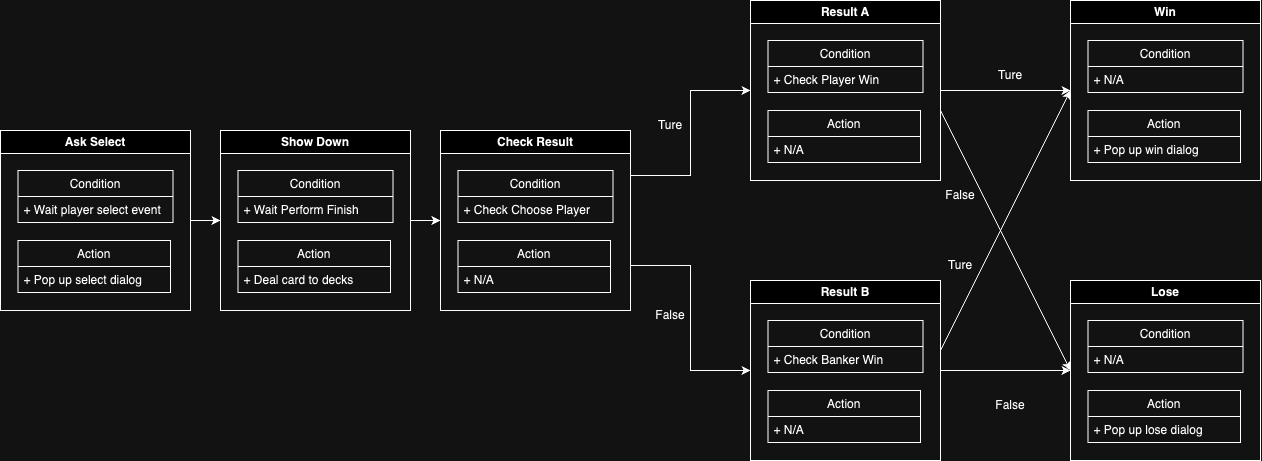

The diagram above was exported from draw.io. Its source (the exported page's mxGraphModel, read from the mxfile embedded in the PNG):
<mxGraphModel dx="3443" dy="1131" grid="1" gridSize="10" guides="1" tooltips="1" connect="1" arrows="1" fold="1" page="1" pageScale="1" pageWidth="827" pageHeight="1169" math="0" shadow="0">
  <root>
    <mxCell id="0" />
    <mxCell id="1" parent="0" />
    <mxCell id="ralRvlAfeul05IrGrf3v-1" style="edgeStyle=orthogonalEdgeStyle;rounded=0;orthogonalLoop=1;jettySize=auto;html=1;exitX=1;exitY=0.5;exitDx=0;exitDy=0;" parent="1" source="ralRvlAfeul05IrGrf3v-2" edge="1">
      <mxGeometry relative="1" as="geometry">
        <mxPoint x="-730" y="250" as="targetPoint" />
      </mxGeometry>
    </mxCell>
    <mxCell id="ralRvlAfeul05IrGrf3v-2" value="Ask Select" style="swimlane;whiteSpace=wrap;html=1;" parent="1" vertex="1">
      <mxGeometry x="-950" y="160" width="190" height="180" as="geometry" />
    </mxCell>
    <mxCell id="ESBGUAEr50nzE7Fanz8p-1" value="Condition" style="swimlane;fontStyle=0;childLayout=stackLayout;horizontal=1;startSize=26;fillColor=none;horizontalStack=0;resizeParent=1;resizeParentMax=0;resizeLast=0;collapsible=1;marginBottom=0;" parent="ralRvlAfeul05IrGrf3v-2" vertex="1">
      <mxGeometry x="17.5" y="40" width="155" height="52" as="geometry" />
    </mxCell>
    <mxCell id="ESBGUAEr50nzE7Fanz8p-2" value="+ Wait player select event" style="text;strokeColor=none;fillColor=none;align=left;verticalAlign=top;spacingLeft=4;spacingRight=4;overflow=hidden;rotatable=0;points=[[0,0.5],[1,0.5]];portConstraint=eastwest;" parent="ESBGUAEr50nzE7Fanz8p-1" vertex="1">
      <mxGeometry y="26" width="155" height="26" as="geometry" />
    </mxCell>
    <mxCell id="ESBGUAEr50nzE7Fanz8p-5" value="Action" style="swimlane;fontStyle=0;childLayout=stackLayout;horizontal=1;startSize=26;fillColor=none;horizontalStack=0;resizeParent=1;resizeParentMax=0;resizeLast=0;collapsible=1;marginBottom=0;" parent="ralRvlAfeul05IrGrf3v-2" vertex="1">
      <mxGeometry x="17.5" y="110" width="152.5" height="52" as="geometry" />
    </mxCell>
    <mxCell id="ESBGUAEr50nzE7Fanz8p-6" value="+ Pop up select dialog" style="text;strokeColor=none;fillColor=none;align=left;verticalAlign=top;spacingLeft=4;spacingRight=4;overflow=hidden;rotatable=0;points=[[0,0.5],[1,0.5]];portConstraint=eastwest;" parent="ESBGUAEr50nzE7Fanz8p-5" vertex="1">
      <mxGeometry y="26" width="152.5" height="26" as="geometry" />
    </mxCell>
    <mxCell id="ESBGUAEr50nzE7Fanz8p-43" style="edgeStyle=orthogonalEdgeStyle;rounded=0;orthogonalLoop=1;jettySize=auto;html=1;exitX=1;exitY=0.25;exitDx=0;exitDy=0;entryX=0;entryY=0.5;entryDx=0;entryDy=0;" parent="1" source="ESBGUAEr50nzE7Fanz8p-7" target="ESBGUAEr50nzE7Fanz8p-22" edge="1">
      <mxGeometry relative="1" as="geometry" />
    </mxCell>
    <mxCell id="ESBGUAEr50nzE7Fanz8p-44" style="edgeStyle=orthogonalEdgeStyle;rounded=0;orthogonalLoop=1;jettySize=auto;html=1;exitX=1;exitY=0.75;exitDx=0;exitDy=0;entryX=0;entryY=0.5;entryDx=0;entryDy=0;" parent="1" source="ESBGUAEr50nzE7Fanz8p-7" target="ESBGUAEr50nzE7Fanz8p-27" edge="1">
      <mxGeometry relative="1" as="geometry" />
    </mxCell>
    <mxCell id="ESBGUAEr50nzE7Fanz8p-7" value="Check Result" style="swimlane;whiteSpace=wrap;html=1;" parent="1" vertex="1">
      <mxGeometry x="-510" y="160" width="190" height="180" as="geometry" />
    </mxCell>
    <mxCell id="ESBGUAEr50nzE7Fanz8p-8" value="Condition" style="swimlane;fontStyle=0;childLayout=stackLayout;horizontal=1;startSize=26;fillColor=none;horizontalStack=0;resizeParent=1;resizeParentMax=0;resizeLast=0;collapsible=1;marginBottom=0;" parent="ESBGUAEr50nzE7Fanz8p-7" vertex="1">
      <mxGeometry x="17.5" y="40" width="155" height="52" as="geometry">
        <mxRectangle x="17.5" y="40" width="90" height="30" as="alternateBounds" />
      </mxGeometry>
    </mxCell>
    <mxCell id="ESBGUAEr50nzE7Fanz8p-9" value="+ Check Choose Player" style="text;strokeColor=none;fillColor=none;align=left;verticalAlign=top;spacingLeft=4;spacingRight=4;overflow=hidden;rotatable=0;points=[[0,0.5],[1,0.5]];portConstraint=eastwest;" parent="ESBGUAEr50nzE7Fanz8p-8" vertex="1">
      <mxGeometry y="26" width="155" height="26" as="geometry" />
    </mxCell>
    <mxCell id="ESBGUAEr50nzE7Fanz8p-10" value="Action" style="swimlane;fontStyle=0;childLayout=stackLayout;horizontal=1;startSize=26;fillColor=none;horizontalStack=0;resizeParent=1;resizeParentMax=0;resizeLast=0;collapsible=1;marginBottom=0;" parent="ESBGUAEr50nzE7Fanz8p-7" vertex="1">
      <mxGeometry x="17.5" y="110" width="152.5" height="52" as="geometry" />
    </mxCell>
    <mxCell id="ESBGUAEr50nzE7Fanz8p-11" value="+ N/A" style="text;strokeColor=none;fillColor=none;align=left;verticalAlign=top;spacingLeft=4;spacingRight=4;overflow=hidden;rotatable=0;points=[[0,0.5],[1,0.5]];portConstraint=eastwest;" parent="ESBGUAEr50nzE7Fanz8p-10" vertex="1">
      <mxGeometry y="26" width="152.5" height="26" as="geometry" />
    </mxCell>
    <mxCell id="ESBGUAEr50nzE7Fanz8p-56" style="edgeStyle=orthogonalEdgeStyle;rounded=0;orthogonalLoop=1;jettySize=auto;html=1;exitX=1;exitY=0.5;exitDx=0;exitDy=0;" parent="1" source="ESBGUAEr50nzE7Fanz8p-22" edge="1">
      <mxGeometry relative="1" as="geometry">
        <mxPoint x="120" y="120" as="targetPoint" />
      </mxGeometry>
    </mxCell>
    <mxCell id="ESBGUAEr50nzE7Fanz8p-22" value="Result A" style="swimlane;whiteSpace=wrap;html=1;" parent="1" vertex="1">
      <mxGeometry x="-200" y="30" width="190" height="180" as="geometry" />
    </mxCell>
    <mxCell id="ESBGUAEr50nzE7Fanz8p-23" value="Condition" style="swimlane;fontStyle=0;childLayout=stackLayout;horizontal=1;startSize=26;fillColor=none;horizontalStack=0;resizeParent=1;resizeParentMax=0;resizeLast=0;collapsible=1;marginBottom=0;" parent="ESBGUAEr50nzE7Fanz8p-22" vertex="1">
      <mxGeometry x="17.5" y="40" width="155" height="52" as="geometry" />
    </mxCell>
    <mxCell id="ESBGUAEr50nzE7Fanz8p-24" value="+ Check Player Win" style="text;strokeColor=none;fillColor=none;align=left;verticalAlign=top;spacingLeft=4;spacingRight=4;overflow=hidden;rotatable=0;points=[[0,0.5],[1,0.5]];portConstraint=eastwest;" parent="ESBGUAEr50nzE7Fanz8p-23" vertex="1">
      <mxGeometry y="26" width="155" height="26" as="geometry" />
    </mxCell>
    <mxCell id="ESBGUAEr50nzE7Fanz8p-25" value="Action" style="swimlane;fontStyle=0;childLayout=stackLayout;horizontal=1;startSize=26;fillColor=none;horizontalStack=0;resizeParent=1;resizeParentMax=0;resizeLast=0;collapsible=1;marginBottom=0;" parent="ESBGUAEr50nzE7Fanz8p-22" vertex="1">
      <mxGeometry x="17.5" y="110" width="152.5" height="52" as="geometry" />
    </mxCell>
    <mxCell id="ESBGUAEr50nzE7Fanz8p-26" value="+ N/A" style="text;strokeColor=none;fillColor=none;align=left;verticalAlign=top;spacingLeft=4;spacingRight=4;overflow=hidden;rotatable=0;points=[[0,0.5],[1,0.5]];portConstraint=eastwest;" parent="ESBGUAEr50nzE7Fanz8p-25" vertex="1">
      <mxGeometry y="26" width="152.5" height="26" as="geometry" />
    </mxCell>
    <mxCell id="ESBGUAEr50nzE7Fanz8p-58" style="edgeStyle=orthogonalEdgeStyle;rounded=0;orthogonalLoop=1;jettySize=auto;html=1;exitX=1;exitY=0.5;exitDx=0;exitDy=0;entryX=0;entryY=0.5;entryDx=0;entryDy=0;" parent="1" source="ESBGUAEr50nzE7Fanz8p-27" target="ESBGUAEr50nzE7Fanz8p-37" edge="1">
      <mxGeometry relative="1" as="geometry" />
    </mxCell>
    <mxCell id="ESBGUAEr50nzE7Fanz8p-27" value="Result B" style="swimlane;whiteSpace=wrap;html=1;" parent="1" vertex="1">
      <mxGeometry x="-200" y="310" width="190" height="180" as="geometry" />
    </mxCell>
    <mxCell id="ESBGUAEr50nzE7Fanz8p-28" value="Condition" style="swimlane;fontStyle=0;childLayout=stackLayout;horizontal=1;startSize=26;fillColor=none;horizontalStack=0;resizeParent=1;resizeParentMax=0;resizeLast=0;collapsible=1;marginBottom=0;" parent="ESBGUAEr50nzE7Fanz8p-27" vertex="1">
      <mxGeometry x="17.5" y="40" width="155" height="52" as="geometry" />
    </mxCell>
    <mxCell id="ESBGUAEr50nzE7Fanz8p-29" value="+ Check Banker Win" style="text;strokeColor=none;fillColor=none;align=left;verticalAlign=top;spacingLeft=4;spacingRight=4;overflow=hidden;rotatable=0;points=[[0,0.5],[1,0.5]];portConstraint=eastwest;" parent="ESBGUAEr50nzE7Fanz8p-28" vertex="1">
      <mxGeometry y="26" width="155" height="26" as="geometry" />
    </mxCell>
    <mxCell id="ESBGUAEr50nzE7Fanz8p-30" value="Action" style="swimlane;fontStyle=0;childLayout=stackLayout;horizontal=1;startSize=26;fillColor=none;horizontalStack=0;resizeParent=1;resizeParentMax=0;resizeLast=0;collapsible=1;marginBottom=0;" parent="ESBGUAEr50nzE7Fanz8p-27" vertex="1">
      <mxGeometry x="17.5" y="110" width="152.5" height="52" as="geometry" />
    </mxCell>
    <mxCell id="ESBGUAEr50nzE7Fanz8p-31" value="+ N/A" style="text;strokeColor=none;fillColor=none;align=left;verticalAlign=top;spacingLeft=4;spacingRight=4;overflow=hidden;rotatable=0;points=[[0,0.5],[1,0.5]];portConstraint=eastwest;" parent="ESBGUAEr50nzE7Fanz8p-30" vertex="1">
      <mxGeometry y="26" width="152.5" height="26" as="geometry" />
    </mxCell>
    <mxCell id="ESBGUAEr50nzE7Fanz8p-32" value="Win" style="swimlane;whiteSpace=wrap;html=1;" parent="1" vertex="1">
      <mxGeometry x="120" y="30" width="190" height="180" as="geometry" />
    </mxCell>
    <mxCell id="ESBGUAEr50nzE7Fanz8p-33" value="Condition" style="swimlane;fontStyle=0;childLayout=stackLayout;horizontal=1;startSize=26;fillColor=none;horizontalStack=0;resizeParent=1;resizeParentMax=0;resizeLast=0;collapsible=1;marginBottom=0;" parent="ESBGUAEr50nzE7Fanz8p-32" vertex="1">
      <mxGeometry x="17.5" y="40" width="155" height="52" as="geometry" />
    </mxCell>
    <mxCell id="ESBGUAEr50nzE7Fanz8p-34" value="+ N/A" style="text;strokeColor=none;fillColor=none;align=left;verticalAlign=top;spacingLeft=4;spacingRight=4;overflow=hidden;rotatable=0;points=[[0,0.5],[1,0.5]];portConstraint=eastwest;" parent="ESBGUAEr50nzE7Fanz8p-33" vertex="1">
      <mxGeometry y="26" width="155" height="26" as="geometry" />
    </mxCell>
    <mxCell id="ESBGUAEr50nzE7Fanz8p-35" value="Action" style="swimlane;fontStyle=0;childLayout=stackLayout;horizontal=1;startSize=26;fillColor=none;horizontalStack=0;resizeParent=1;resizeParentMax=0;resizeLast=0;collapsible=1;marginBottom=0;" parent="ESBGUAEr50nzE7Fanz8p-32" vertex="1">
      <mxGeometry x="17.5" y="110" width="152.5" height="52" as="geometry" />
    </mxCell>
    <mxCell id="ESBGUAEr50nzE7Fanz8p-36" value="+ Pop up win dialog" style="text;strokeColor=none;fillColor=none;align=left;verticalAlign=top;spacingLeft=4;spacingRight=4;overflow=hidden;rotatable=0;points=[[0,0.5],[1,0.5]];portConstraint=eastwest;" parent="ESBGUAEr50nzE7Fanz8p-35" vertex="1">
      <mxGeometry y="26" width="152.5" height="26" as="geometry" />
    </mxCell>
    <mxCell id="ESBGUAEr50nzE7Fanz8p-37" value="Lose" style="swimlane;whiteSpace=wrap;html=1;" parent="1" vertex="1">
      <mxGeometry x="120" y="310" width="190" height="180" as="geometry" />
    </mxCell>
    <mxCell id="ESBGUAEr50nzE7Fanz8p-38" value="Condition" style="swimlane;fontStyle=0;childLayout=stackLayout;horizontal=1;startSize=26;fillColor=none;horizontalStack=0;resizeParent=1;resizeParentMax=0;resizeLast=0;collapsible=1;marginBottom=0;" parent="ESBGUAEr50nzE7Fanz8p-37" vertex="1">
      <mxGeometry x="17.5" y="40" width="155" height="52" as="geometry" />
    </mxCell>
    <mxCell id="ESBGUAEr50nzE7Fanz8p-39" value="+ N/A" style="text;strokeColor=none;fillColor=none;align=left;verticalAlign=top;spacingLeft=4;spacingRight=4;overflow=hidden;rotatable=0;points=[[0,0.5],[1,0.5]];portConstraint=eastwest;" parent="ESBGUAEr50nzE7Fanz8p-38" vertex="1">
      <mxGeometry y="26" width="155" height="26" as="geometry" />
    </mxCell>
    <mxCell id="ESBGUAEr50nzE7Fanz8p-40" value="Action" style="swimlane;fontStyle=0;childLayout=stackLayout;horizontal=1;startSize=26;fillColor=none;horizontalStack=0;resizeParent=1;resizeParentMax=0;resizeLast=0;collapsible=1;marginBottom=0;" parent="ESBGUAEr50nzE7Fanz8p-37" vertex="1">
      <mxGeometry x="17.5" y="110" width="152.5" height="52" as="geometry" />
    </mxCell>
    <mxCell id="ESBGUAEr50nzE7Fanz8p-41" value="+ Pop up lose dialog" style="text;strokeColor=none;fillColor=none;align=left;verticalAlign=top;spacingLeft=4;spacingRight=4;overflow=hidden;rotatable=0;points=[[0,0.5],[1,0.5]];portConstraint=eastwest;" parent="ESBGUAEr50nzE7Fanz8p-40" vertex="1">
      <mxGeometry y="26" width="152.5" height="26" as="geometry" />
    </mxCell>
    <mxCell id="ESBGUAEr50nzE7Fanz8p-55" value="" style="endArrow=classic;html=1;rounded=0;entryX=0;entryY=0.5;entryDx=0;entryDy=0;" parent="1" target="ESBGUAEr50nzE7Fanz8p-32" edge="1">
      <mxGeometry width="50" height="50" relative="1" as="geometry">
        <mxPoint x="-10" y="380" as="sourcePoint" />
        <mxPoint x="40" y="330" as="targetPoint" />
      </mxGeometry>
    </mxCell>
    <mxCell id="ESBGUAEr50nzE7Fanz8p-57" value="" style="endArrow=classic;html=1;rounded=0;entryX=0;entryY=0.5;entryDx=0;entryDy=0;" parent="1" target="ESBGUAEr50nzE7Fanz8p-37" edge="1">
      <mxGeometry width="50" height="50" relative="1" as="geometry">
        <mxPoint x="-10" y="140" as="sourcePoint" />
        <mxPoint x="-100" y="240" as="targetPoint" />
      </mxGeometry>
    </mxCell>
    <mxCell id="ESBGUAEr50nzE7Fanz8p-59" value="Ture" style="text;html=1;align=center;verticalAlign=middle;whiteSpace=wrap;rounded=0;" parent="1" vertex="1">
      <mxGeometry x="-20" y="280" width="60" height="30" as="geometry" />
    </mxCell>
    <mxCell id="ESBGUAEr50nzE7Fanz8p-60" value="Ture" style="text;html=1;align=center;verticalAlign=middle;whiteSpace=wrap;rounded=0;" parent="1" vertex="1">
      <mxGeometry x="30" y="90" width="60" height="30" as="geometry" />
    </mxCell>
    <mxCell id="ESBGUAEr50nzE7Fanz8p-61" value="False" style="text;html=1;align=center;verticalAlign=middle;whiteSpace=wrap;rounded=0;" parent="1" vertex="1">
      <mxGeometry x="30" y="420" width="60" height="30" as="geometry" />
    </mxCell>
    <mxCell id="ESBGUAEr50nzE7Fanz8p-62" value="False" style="text;html=1;align=center;verticalAlign=middle;whiteSpace=wrap;rounded=0;" parent="1" vertex="1">
      <mxGeometry x="-20" y="210" width="60" height="30" as="geometry" />
    </mxCell>
    <mxCell id="ESBGUAEr50nzE7Fanz8p-63" value="Ture" style="text;html=1;align=center;verticalAlign=middle;whiteSpace=wrap;rounded=0;" parent="1" vertex="1">
      <mxGeometry x="-310" y="140" width="60" height="30" as="geometry" />
    </mxCell>
    <mxCell id="ESBGUAEr50nzE7Fanz8p-64" value="False" style="text;html=1;align=center;verticalAlign=middle;whiteSpace=wrap;rounded=0;" parent="1" vertex="1">
      <mxGeometry x="-310" y="330" width="60" height="30" as="geometry" />
    </mxCell>
    <mxCell id="FnvjlQ36q9s3tRuBrcKs-6" style="edgeStyle=orthogonalEdgeStyle;rounded=0;orthogonalLoop=1;jettySize=auto;html=1;entryX=0;entryY=0.5;entryDx=0;entryDy=0;" parent="1" source="FnvjlQ36q9s3tRuBrcKs-1" target="ESBGUAEr50nzE7Fanz8p-7" edge="1">
      <mxGeometry relative="1" as="geometry" />
    </mxCell>
    <mxCell id="FnvjlQ36q9s3tRuBrcKs-1" value="Show Down" style="swimlane;whiteSpace=wrap;html=1;" parent="1" vertex="1">
      <mxGeometry x="-730" y="160" width="190" height="180" as="geometry" />
    </mxCell>
    <mxCell id="FnvjlQ36q9s3tRuBrcKs-2" value="Condition" style="swimlane;fontStyle=0;childLayout=stackLayout;horizontal=1;startSize=26;fillColor=none;horizontalStack=0;resizeParent=1;resizeParentMax=0;resizeLast=0;collapsible=1;marginBottom=0;" parent="FnvjlQ36q9s3tRuBrcKs-1" vertex="1">
      <mxGeometry x="17.5" y="40" width="155" height="52" as="geometry">
        <mxRectangle x="17.5" y="40" width="90" height="30" as="alternateBounds" />
      </mxGeometry>
    </mxCell>
    <mxCell id="FnvjlQ36q9s3tRuBrcKs-3" value="+ Wait Perform Finish" style="text;strokeColor=none;fillColor=none;align=left;verticalAlign=top;spacingLeft=4;spacingRight=4;overflow=hidden;rotatable=0;points=[[0,0.5],[1,0.5]];portConstraint=eastwest;" parent="FnvjlQ36q9s3tRuBrcKs-2" vertex="1">
      <mxGeometry y="26" width="155" height="26" as="geometry" />
    </mxCell>
    <mxCell id="FnvjlQ36q9s3tRuBrcKs-4" value="Action" style="swimlane;fontStyle=0;childLayout=stackLayout;horizontal=1;startSize=26;fillColor=none;horizontalStack=0;resizeParent=1;resizeParentMax=0;resizeLast=0;collapsible=1;marginBottom=0;" parent="FnvjlQ36q9s3tRuBrcKs-1" vertex="1">
      <mxGeometry x="17.5" y="110" width="152.5" height="52" as="geometry" />
    </mxCell>
    <mxCell id="FnvjlQ36q9s3tRuBrcKs-5" value="+ Deal card to decks" style="text;strokeColor=none;fillColor=none;align=left;verticalAlign=top;spacingLeft=4;spacingRight=4;overflow=hidden;rotatable=0;points=[[0,0.5],[1,0.5]];portConstraint=eastwest;" parent="FnvjlQ36q9s3tRuBrcKs-4" vertex="1">
      <mxGeometry y="26" width="152.5" height="26" as="geometry" />
    </mxCell>
  </root>
</mxGraphModel>